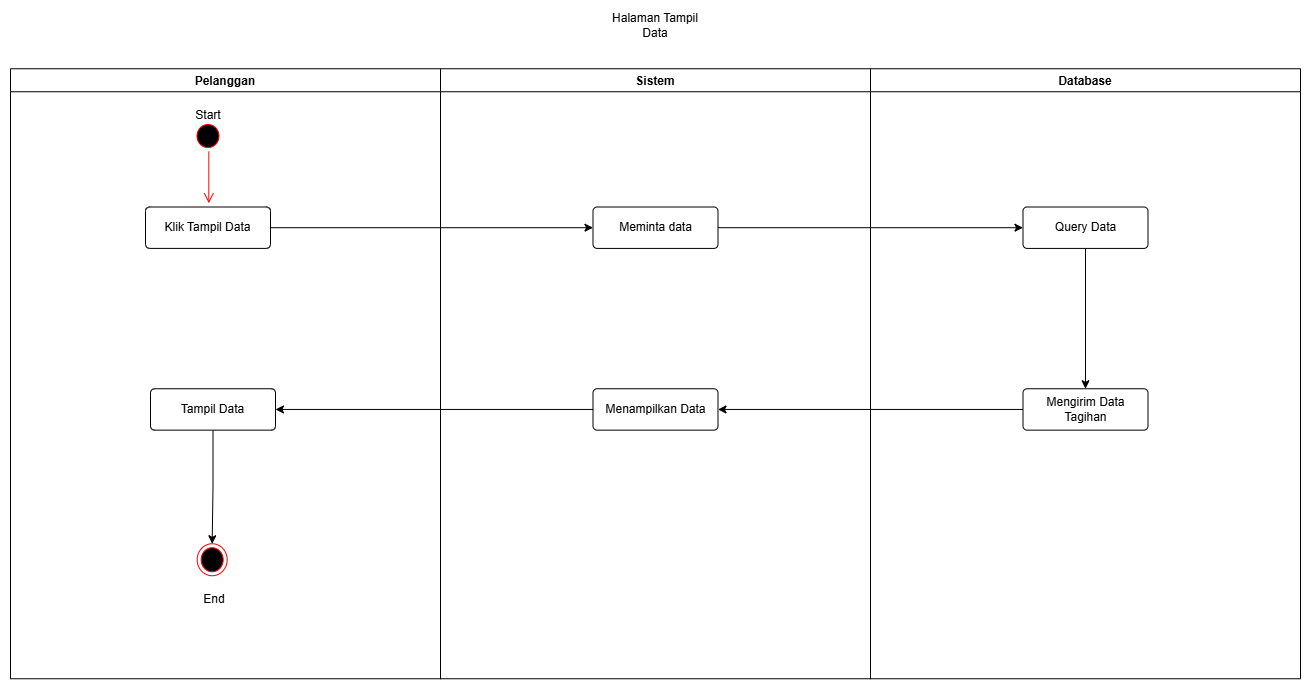

The diagram above was exported from draw.io. Its source (the exported page's mxGraphModel, read from the mxfile embedded in the PNG):
<mxGraphModel dx="3391" dy="878" grid="1" gridSize="10" guides="1" tooltips="1" connect="1" arrows="1" fold="1" page="1" pageScale="1" pageWidth="827" pageHeight="1169" math="0" shadow="0">
  <root>
    <mxCell id="0" />
    <mxCell id="1" parent="0" />
    <mxCell id="2" parent="1" style="swimlane;" value="Pelanggan" vertex="1">
      <mxGeometry height="610" width="430" x="1990" y="178.25" as="geometry" />
    </mxCell>
    <mxCell id="3" parent="2" style="ellipse;html=1;shape=startState;fillColor=#000000;strokeColor=#ff0000;" value="" vertex="1">
      <mxGeometry height="31.05263157894737" width="30" x="182.5" y="51.75438596491229" as="geometry" />
    </mxCell>
    <mxCell id="4" edge="1" parent="2" style="edgeStyle=orthogonalEdgeStyle;html=1;verticalAlign=bottom;endArrow=open;endSize=8;strokeColor=#ff0000;rounded=0;" value="">
      <mxGeometry relative="1" as="geometry">
        <mxPoint x="198.33" y="82.8070175438595" as="sourcePoint" />
        <mxPoint x="198.33" y="134.56140350877195" as="targetPoint" />
      </mxGeometry>
    </mxCell>
    <mxCell id="5" parent="2" style="rounded=1;arcSize=10;whiteSpace=wrap;html=1;align=center;" value="Klik Tampil Data" vertex="1">
      <mxGeometry height="41.40350877192983" width="125" x="135.00000000000003" y="138.24543859649123" as="geometry" />
    </mxCell>
    <mxCell id="6" parent="2" style="text;html=1;whiteSpace=wrap;strokeColor=none;fillColor=none;align=center;verticalAlign=middle;rounded=0;" value="Start" vertex="1">
      <mxGeometry height="33.12280701754386" width="68" x="163.50333333333333" y="30.002807017543862" as="geometry" />
    </mxCell>
    <mxCell id="7" parent="2" style="ellipse;html=1;shape=endState;fillColor=#000000;strokeColor=#ff0000;" value="" vertex="1">
      <mxGeometry height="32" width="30" x="186.67000000000007" y="475" as="geometry" />
    </mxCell>
    <mxCell id="8" parent="2" style="text;html=1;whiteSpace=wrap;strokeColor=none;fillColor=none;align=center;verticalAlign=middle;rounded=0;" value="End" vertex="1">
      <mxGeometry height="32" width="60" x="173.5" y="515" as="geometry" />
    </mxCell>
    <mxCell id="9" edge="1" parent="2" source="10" style="edgeStyle=orthogonalEdgeStyle;rounded=0;orthogonalLoop=1;jettySize=auto;html=1;exitX=0.5;exitY=1;exitDx=0;exitDy=0;entryX=0.5;entryY=0;entryDx=0;entryDy=0;" target="7">
      <mxGeometry relative="1" as="geometry" />
    </mxCell>
    <mxCell id="10" parent="2" style="rounded=1;arcSize=10;whiteSpace=wrap;html=1;align=center;" value="Tampil Data" vertex="1">
      <mxGeometry height="41.40350877192983" width="125" x="140" y="319.9954385964912" as="geometry" />
    </mxCell>
    <mxCell id="11" parent="1" style="text;html=1;whiteSpace=wrap;strokeColor=none;fillColor=none;align=center;verticalAlign=middle;rounded=0;" value="Halaman Tampil Data" vertex="1">
      <mxGeometry height="30" width="90" x="2590" y="120" as="geometry" />
    </mxCell>
    <mxCell id="12" parent="1" style="swimlane;" value="Sistem" vertex="1">
      <mxGeometry height="610" width="430" x="2420" y="178.25" as="geometry" />
    </mxCell>
    <mxCell id="13" parent="12" style="rounded=1;arcSize=10;whiteSpace=wrap;html=1;align=center;" value="Meminta data" vertex="1">
      <mxGeometry height="41.40350877192983" width="125" x="152.5" y="138.24543859649123" as="geometry" />
    </mxCell>
    <mxCell id="14" parent="12" style="rounded=1;arcSize=10;whiteSpace=wrap;html=1;align=center;" value="Menampilkan Data" vertex="1">
      <mxGeometry height="41.40350877192983" width="125" x="152.5" y="319.9954385964912" as="geometry" />
    </mxCell>
    <mxCell id="15" parent="1" style="swimlane;" value="Database" vertex="1">
      <mxGeometry height="610" width="430" x="2850" y="178.25" as="geometry" />
    </mxCell>
    <mxCell id="16" edge="1" parent="15" source="17" style="edgeStyle=orthogonalEdgeStyle;rounded=0;orthogonalLoop=1;jettySize=auto;html=1;exitX=0.5;exitY=1;exitDx=0;exitDy=0;entryX=0.5;entryY=0;entryDx=0;entryDy=0;" target="18">
      <mxGeometry relative="1" as="geometry" />
    </mxCell>
    <mxCell id="17" parent="15" style="rounded=1;arcSize=10;whiteSpace=wrap;html=1;align=center;" value="Query Data" vertex="1">
      <mxGeometry height="41.40350877192983" width="125" x="152.5" y="138.24543859649123" as="geometry" />
    </mxCell>
    <mxCell id="18" parent="15" style="rounded=1;arcSize=10;whiteSpace=wrap;html=1;align=center;" value="Mengirim Data Tagihan" vertex="1">
      <mxGeometry height="41.40350877192983" width="125" x="152.5" y="319.9954385964912" as="geometry" />
    </mxCell>
    <mxCell id="19" edge="1" parent="1" source="5" style="edgeStyle=orthogonalEdgeStyle;rounded=0;orthogonalLoop=1;jettySize=auto;html=1;exitX=1;exitY=0.5;exitDx=0;exitDy=0;" target="13">
      <mxGeometry relative="1" as="geometry" />
    </mxCell>
    <mxCell id="20" edge="1" parent="1" source="13" style="edgeStyle=orthogonalEdgeStyle;rounded=0;orthogonalLoop=1;jettySize=auto;html=1;exitX=1;exitY=0.5;exitDx=0;exitDy=0;" target="17">
      <mxGeometry relative="1" as="geometry" />
    </mxCell>
    <mxCell id="21" edge="1" parent="1" source="18" style="edgeStyle=orthogonalEdgeStyle;rounded=0;orthogonalLoop=1;jettySize=auto;html=1;exitX=0;exitY=0.5;exitDx=0;exitDy=0;entryX=1;entryY=0.5;entryDx=0;entryDy=0;" target="14">
      <mxGeometry relative="1" as="geometry" />
    </mxCell>
    <mxCell id="22" edge="1" parent="1" source="14" style="edgeStyle=orthogonalEdgeStyle;rounded=0;orthogonalLoop=1;jettySize=auto;html=1;exitX=0;exitY=0.5;exitDx=0;exitDy=0;" target="10">
      <mxGeometry relative="1" as="geometry" />
    </mxCell>
  </root>
</mxGraphModel>